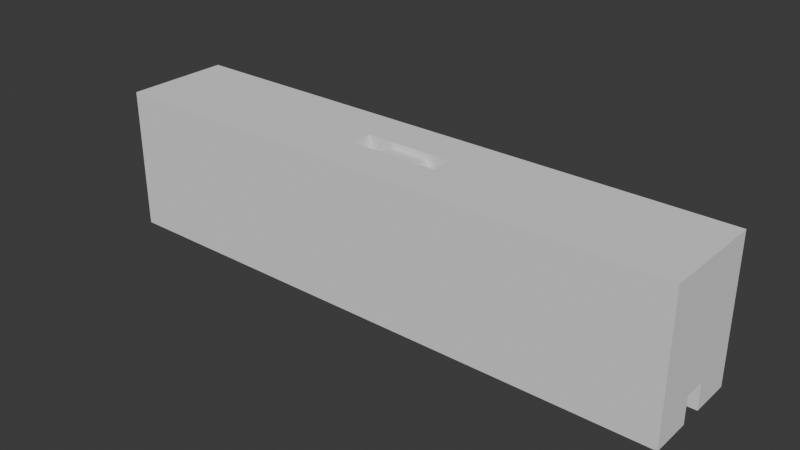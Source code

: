 # Source: gates.blend  (saved by Blender 4.0.36; exported with 4.5.12 LTS)
import bpy
from mathutils import Matrix  # noqa: F401  (used for matrix-valued properties, if any)

bpy.ops.wm.read_factory_settings(use_empty=True)
scene = bpy.context.scene
scene.name = 'Scene'

# ---- collections
col_collection = bpy.data.collections.new('Collection'); scene.collection.children.link(col_collection)

# ---- world
world_world = bpy.data.worlds.new('World'); scene.world = world_world
world_world.use_nodes = True; world_world.node_tree.nodes.clear()
_N = world_world.node_tree.nodes; _L = world_world.node_tree.links
n0 = _N.new('ShaderNodeOutputWorld'); n0.name = 'World Output'; n0.location = (300, 300)
n1 = _N.new('ShaderNodeBackground'); n1.name = 'Background'; n1.location = (10, 300)
n1.inputs[0].default_value = (0.05088, 0.05088, 0.05088, 1.0)
_L.new(n1.outputs[0], n0.inputs[0])
n0.is_active_output = True
world_world.color = (0.05088, 0.05088, 0.05088)
world_world.use_sun_shadow = False
world_world.sun_shadow_jitter_overblur = 0.0

# ---- meshes
me_t = bpy.data.meshes.new('T')
me_t.from_pydata([(-63.84, 0.7189, -12.96), (-63.84, -0.01088, -13.0), (-67.64, -0.01088, -11.5), (-63.84, -0.7407, -12.96), (-67.64, -0.656, -11.46), (-63.84, -1.462, -12.84), (-67.64, -1.291, -11.34), (-63.84, -2.166, -12.65), (-67.64, -1.907, -11.15), (-63.84, -2.845, -12.38), (-67.64, -2.495, -10.88), (-63.84, -3.491, -12.03), (-67.64, -3.044, -10.54), (-63.84, -4.096, -11.62), (-67.64, -3.548, -10.13), (-63.84, -4.653, -11.15), (-67.64, -3.998, -9.666), (-63.84, -5.155, -10.62), (-63.84, -5.598, -10.04), (-67.64, -4.387, -9.15), (-63.84, -5.975, -9.412), (-67.64, -4.71, -8.59), (-63.84, -6.281, -8.749), (-67.64, -4.962, -7.995), (-63.84, -6.515, -8.056), (-67.64, -5.139, -7.373), (-63.84, -6.672, -7.342), (-67.64, -5.238, -6.735), (-63.84, -6.751, -6.616), (-67.64, -5.258, -6.089), (-63.84, -6.751, -5.885), (-67.64, -5.199, -5.445), (-63.84, -6.672, -5.158), (-67.64, -5.06, -4.813), (-63.84, -6.515, -4.444), (-63.84, -6.281, -3.752), (-67.64, -4.846, -4.204), (-63.84, -5.975, -3.088), (-67.64, -4.558, -3.625), (-63.84, -5.598, -2.462), (-67.64, -4.2, -3.086), (-63.84, -5.155, -1.88), (-67.64, -3.78, -2.596), (-63.84, -4.653, -1.35), (-67.64, -3.302, -2.16), (-63.84, -4.096, -0.8766), (-67.64, -2.775, -1.787), (-63.84, -3.491, -0.4664), (-67.64, -2.205, -1.481), (-63.84, -2.845, -0.1241), (-63.84, -2.166, 0.1464), (-67.64, -1.602, -1.247), (-63.84, -1.462, 0.342), (-67.64, -0.9756, -1.09), (-63.84, -0.7407, 0.4602), (-67.64, -0.3341, -1.01), (-63.84, -0.01088, 0.4998), (-67.64, 0.3123, -1.01), (-63.84, 0.7189, 0.4602), (-67.64, 0.9538, -1.09), (-63.84, 1.44, 0.342), (-67.64, 1.581, -1.247), (-63.84, 2.144, 0.1464), (-67.64, 2.183, -1.481), (-63.84, 2.823, -0.1241), (-63.84, 3.469, -0.4664), (-67.64, 2.753, -1.787), (-63.84, 4.074, -0.8766), (-67.64, 3.28, -2.16), (-63.84, 4.631, -1.35), (-67.64, 3.758, -2.596), (-63.84, 5.134, -1.88), (-67.64, 4.179, -3.086), (-63.84, 5.576, -2.462), (-67.64, 4.536, -3.625), (-63.84, 5.953, -3.088), (-67.64, 4.824, -4.204), (-63.84, 6.26, -3.752), (-67.64, 5.039, -4.813), (-63.84, 6.493, -4.444), (-63.84, 6.65, -5.158), (-67.64, 5.177, -5.445), (-63.84, 6.729, -5.885), (-67.64, 5.237, -6.089), (-63.84, 6.729, -6.616), (-67.64, 5.217, -6.735), (-63.84, 6.65, -7.342), (-67.64, 5.118, -7.373), (-63.84, 6.493, -8.056), (-67.64, 4.941, -7.995), (-63.84, 6.26, -8.749), (-67.64, 4.689, -8.59), (-63.84, 5.953, -9.412), (-67.64, 4.366, -9.15), (-63.84, 5.576, -10.04), (-67.64, 3.976, -9.666), (-63.84, 5.134, -10.62), (-63.84, 4.631, -11.15), (-67.64, 3.526, -10.13), (-63.84, 4.074, -11.62), (-67.64, 3.022, -10.54), (-63.84, 3.469, -12.03), (-67.64, 2.473, -10.88), (-63.84, 2.823, -12.38), (-67.64, 1.886, -11.15), (-63.84, 2.144, -12.65), (-67.64, 1.27, -11.34), (-63.84, 1.44, -12.84), (-67.64, 0.6343, -11.46), (63.88, 0.7189, -12.96), (63.88, -0.01088, -13.0), (12.65, -0.01088, -13.0), (63.88, -0.7407, -12.96), (12.65, -0.7534, -12.96), (63.88, -1.462, -12.84), (12.65, -1.487, -12.84), (63.88, -2.166, -12.65), (12.65, -2.203, -12.63), (63.88, -2.845, -12.38), (12.65, -2.892, -12.35), (63.88, -3.491, -12.03), (12.65, -3.546, -12.0), (63.88, -4.096, -11.62), (12.65, -4.157, -11.58), (63.88, -4.653, -11.15), (12.65, -4.718, -11.09), (63.88, -5.155, -10.62), (12.65, -5.221, -10.54), (63.88, -5.598, -10.04), (12.65, -5.662, -9.942), (63.88, -5.975, -9.412), (12.65, -6.034, -9.298), (63.88, -6.281, -8.749), (12.65, -6.332, -8.617), (63.88, -6.515, -8.056), (12.65, -6.554, -7.907), (63.88, -6.672, -7.342), (12.65, -6.697, -7.177), (63.88, -6.751, -6.616), (12.65, -6.758, -6.436), (63.88, -6.751, -5.885), (12.65, -6.738, -5.693), (63.88, -6.672, -5.158), (12.65, -6.636, -4.956), (63.88, -6.515, -4.444), (12.65, -6.453, -4.235), (63.88, -6.281, -3.752), (12.65, -6.192, -3.539), (63.88, -5.975, -3.088), (12.65, -5.857, -2.875), (63.88, -5.598, -2.462), (12.65, -5.45, -2.253), (63.88, -5.155, -1.88), (12.65, -4.977, -1.679), (63.88, -4.653, -1.35), (12.65, -4.444, -1.16), (63.88, -4.096, -0.8766), (12.65, -3.857, -0.7032), (63.88, -3.491, -0.4664), (12.65, -3.224, -0.3138), (63.88, -2.845, -0.1241), (12.65, -2.551, 0.003615), (63.88, -2.166, 0.1464), (12.65, -1.848, 0.2451), (63.88, -1.462, 0.342), (12.65, -1.122, 0.4077), (63.88, -0.7407, 0.4602), (12.65, -0.3827, 0.4895), (63.88, -0.01088, 0.4998), (12.65, 0.361, 0.4895), (63.88, 0.7189, 0.4602), (12.65, 1.1, 0.4077), (63.88, 1.44, 0.342), (12.65, 1.826, 0.2451), (63.88, 2.144, 0.1464), (12.65, 2.529, 0.003615), (63.88, 2.823, -0.1241), (12.65, 3.202, -0.3138), (63.88, 3.469, -0.4664), (12.65, 3.835, -0.7032), (63.88, 4.074, -0.8766), (12.65, 4.422, -1.16), (63.88, 4.631, -1.35), (12.65, 4.955, -1.679), (63.88, 5.134, -1.88), (12.65, 5.428, -2.253), (63.88, 5.576, -2.462), (12.65, 5.835, -2.875), (63.88, 5.953, -3.088), (12.65, 6.171, -3.539), (63.88, 6.26, -3.752), (12.65, 6.431, -4.235), (63.88, 6.493, -4.444), (12.65, 6.614, -4.956), (63.88, 6.65, -5.158), (12.65, 6.716, -5.693), (63.88, 6.729, -5.885), (12.65, 6.737, -6.436), (63.88, 6.729, -6.616), (12.65, 6.675, -7.177), (63.88, 6.65, -7.342), (12.65, 6.533, -7.907), (63.88, 6.493, -8.056), (12.65, 6.311, -8.617), (63.88, 6.26, -8.749), (12.65, 6.012, -9.298), (63.88, 5.953, -9.412), (12.65, 5.64, -9.942), (63.88, 5.576, -10.04), (12.65, 5.2, -10.54), (63.88, 5.134, -10.62), (12.65, 4.696, -11.09), (63.88, 4.631, -11.15), (12.65, 4.135, -11.58), (63.88, 4.074, -11.62), (12.65, 3.524, -12.0), (63.88, 3.469, -12.03), (12.65, 2.87, -12.35), (63.88, 2.823, -12.38), (12.65, 2.181, -12.63), (63.88, 2.144, -12.65), (12.65, 1.465, -12.84), (63.88, 1.44, -12.84), (12.65, 0.7317, -12.96), (-0.6413, -6.728, -5.589), (-12.6, -6.738, -5.693), (0.02036, -6.761, -6.25), (-12.6, -6.758, -6.436), (0.02036, -6.758, -6.436), (0.02036, -6.697, -7.177), (-12.6, -6.636, -4.956), (-1.297, -6.631, -4.933), (-1.939, -6.47, -4.291), (-12.6, -6.453, -4.235), (-2.563, -6.247, -3.667), (-12.6, -6.192, -3.539), (-3.162, -5.964, -3.068), (-12.6, -5.857, -2.875), (-3.73, -5.623, -2.5), (-12.6, -5.45, -2.253), (-4.262, -5.229, -1.968), (-12.6, -4.977, -1.679), (-4.753, -4.784, -1.477), (-12.6, -4.444, -1.16), (-5.197, -4.293, -1.032), (-5.401, -4.032, -0.8286), (-12.6, -3.857, -0.7032), (-5.592, -3.761, -0.6378), (-5.769, -3.481, -0.4606), (-12.6, -3.224, -0.3138), (-5.933, -3.193, -0.2973), (-6.082, -2.897, -0.1483), (-12.6, -2.551, 0.003615), (-6.216, -2.594, -0.01403), (-6.335, -2.285, 0.1052), (-12.6, -1.848, 0.2451), (-6.439, -1.97, 0.2091), (-6.527, -1.651, 0.2975), (-6.6, -1.328, 0.3701), (-12.6, -1.122, 0.4077), (-12.6, -0.3827, 0.4895), (-12.6, 0.361, 0.4895), (-12.6, 1.1, 0.4077), (-12.6, 1.826, 0.2451), (-12.6, 2.529, 0.003615), (-12.6, 3.202, -0.3138), (-12.6, 3.835, -0.7032), (-12.6, 4.422, -1.16), (-12.6, 4.955, -1.679), (-12.6, 5.428, -2.253), (-12.6, 5.835, -2.875), (-12.6, 6.171, -3.539), (-12.6, 6.431, -4.235), (-12.6, 6.614, -4.956), (-12.6, 6.716, -5.693), (-12.6, 6.738, -6.343), (-12.6, 6.737, -6.436), (-12.6, 6.675, -7.177), (0.02036, 6.737, -6.436), (0.02036, 6.675, -7.177), (-6.657, -1.001, 0.4267), (-6.697, -0.6725, 0.4673), (-6.722, -0.3421, 0.4916), (-6.73, -0.01088, 0.4998), (-6.722, 0.3203, 0.4916), (-6.697, 0.6507, 0.4673), (-6.657, 0.9795, 0.4267), (-6.6, 1.306, 0.3701), (-6.527, 1.629, 0.2975), (-6.439, 1.949, 0.2091), (-6.335, 2.263, 0.1052), (-6.216, 2.572, -0.01403), (-6.082, 2.875, -0.1483), (-5.933, 3.171, -0.2973), (-5.769, 3.459, -0.4606), (-5.592, 3.739, -0.6378), (-5.401, 4.01, -0.8286), (-5.197, 4.271, -1.032), (-4.753, 4.762, -1.477), (-4.262, 5.207, -1.968), (-3.73, 5.602, -2.5), (-3.162, 5.942, -3.068), (-2.563, 6.225, -3.667), (-1.939, 6.448, -4.291), (-1.297, 6.609, -4.933), (-0.6413, 6.707, -5.589), (0.02036, 6.739, -6.25), (0.682, 6.707, -5.589), (1.337, 6.609, -4.933), (1.98, 6.448, -4.291), (2.603, 6.225, -3.667), (3.202, 5.942, -3.068), (3.77, 5.602, -2.5), (4.303, 5.207, -1.968), (4.793, 4.762, -1.477), (5.238, 4.271, -1.032), (5.442, 4.01, -0.8286), (5.633, 3.739, -0.6378), (5.81, 3.459, -0.4606), (5.973, 3.171, -0.2973), (6.122, 2.875, -0.1483), (6.257, 2.572, -0.01403), (6.376, 2.263, 0.1052), (6.48, 1.949, 0.2091), (6.568, 1.629, 0.2975), (6.641, 1.306, 0.3701), (6.697, 0.9795, 0.4267), (6.738, 0.6507, 0.4673), (6.762, 0.3203, 0.4916), (6.77, -0.01088, 0.4998), (6.762, -0.3421, 0.4916), (6.738, -0.6725, 0.4673), (6.697, -1.001, 0.4267), (6.641, -1.328, 0.3701), (6.568, -1.651, 0.2975), (6.48, -1.97, 0.2091), (6.376, -2.285, 0.1052), (6.257, -2.594, -0.01403), (6.122, -2.897, -0.1483), (5.973, -3.193, -0.2973), (5.81, -3.481, -0.4606), (5.633, -3.761, -0.6378), (5.442, -4.032, -0.8286), (5.238, -4.293, -1.032), (4.793, -4.784, -1.477), (4.303, -5.229, -1.968), (3.77, -5.623, -2.5), (3.202, -5.964, -3.068), (2.603, -6.247, -3.667), (1.98, -6.47, -4.291), (1.337, -6.631, -4.933), (0.682, -6.728, -5.589), (-12.6, -0.01088, -13.0), (-12.6, 0.7317, -12.96), (-12.6, 1.465, -12.84), (-12.6, 2.181, -12.63), (-12.6, 2.87, -12.35), (-12.6, 3.524, -12.0), (-12.6, 4.135, -11.58), (-12.6, 4.696, -11.09), (-12.6, 5.2, -10.54), (-12.6, 5.64, -9.942), (-12.6, 6.012, -9.298), (-12.6, 6.311, -8.617), (-12.6, 6.533, -7.907), (-12.6, -6.697, -7.177), (0.02036, -6.554, -7.907), (-12.6, -6.554, -7.907), (0.02036, -6.332, -8.617), (-12.6, -6.332, -8.617), (0.02036, -6.034, -9.298), (-12.6, -6.034, -9.298), (0.02036, -5.662, -9.942), (-12.6, -5.662, -9.942), (0.02036, -5.221, -10.54), (-12.6, -5.221, -10.54), (0.02036, -4.718, -11.09), (-12.6, -4.718, -11.09), (0.02036, -4.157, -11.58), (-12.6, -4.157, -11.58), (0.02036, -3.546, -12.0), (-12.6, -3.546, -12.0), (0.02036, -2.892, -12.35), (-12.6, -2.892, -12.35), (0.02036, -2.203, -12.63), (-12.6, -2.203, -12.63), (0.02036, -1.487, -12.84), (-12.6, -1.487, -12.84), (0.02036, -0.7534, -12.96), (-12.6, -0.7534, -12.96), (0.02036, -0.01088, -13.0), (0.02036, 0.7317, -12.96), (0.02036, 6.533, -7.907), (0.02036, 6.311, -8.617), (0.02036, 6.012, -9.298), (0.02036, 5.64, -9.942), (0.02036, 5.2, -10.54), (0.02036, 4.696, -11.09), (0.02036, 4.135, -11.58), (0.02036, 3.524, -12.0), (0.02036, 2.87, -12.35), (0.02036, 2.181, -12.63), (0.02036, 1.465, -12.84), (67.68, -0.01088, -11.5), (67.68, 0.6343, -11.46), (67.68, 1.27, -11.34), (67.68, 1.886, -11.15), (67.68, 2.473, -10.88), (67.68, 3.022, -10.54), (67.68, 3.526, -10.13), (67.68, 3.976, -9.666), (67.68, 4.366, -9.15), (67.68, 4.689, -8.59), (67.68, 4.941, -7.995), (67.68, 5.118, -7.373), (67.68, 5.217, -6.735), (67.68, 5.237, -6.089), (67.68, 5.177, -5.445), (67.68, 5.039, -4.813), (67.68, 4.824, -4.204), (67.68, 4.536, -3.625), (67.68, 4.179, -3.086), (67.68, 3.758, -2.596), (67.68, 3.28, -2.16), (67.68, 2.753, -1.787), (67.68, 2.183, -1.481), (67.68, 1.581, -1.247), (67.68, 0.9538, -1.09), (67.68, 0.3123, -1.01), (67.68, -0.3341, -1.01), (67.68, -0.9756, -1.09), (67.68, -1.602, -1.247), (67.68, -2.205, -1.481), (67.68, -2.775, -1.787), (67.68, -3.302, -2.16), (67.68, -3.78, -2.596), (67.68, -4.2, -3.086), (67.68, -4.558, -3.625), (67.68, -4.846, -4.204), (67.68, -5.06, -4.813), (67.68, -5.199, -5.445), (67.68, -5.258, -6.089), (67.68, -5.238, -6.735), (67.68, -5.139, -7.373), (67.68, -4.962, -7.995), (67.68, -4.71, -8.59), (67.68, -4.387, -9.15), (67.68, -3.998, -9.666), (67.68, -3.548, -10.13), (67.68, -3.044, -10.54), (67.68, -2.495, -10.88), (67.68, -1.907, -11.15), (67.68, -1.291, -11.34), (67.68, -0.656, -11.46), (-6.69, 0.7189, 19.0), (-6.73, -0.01089, 19.0), (-5.23, -0.01089, 20.5), (-6.69, -0.7407, 19.0), (-5.19, -0.656, 20.5), (-6.572, -1.462, 19.0), (-5.071, -1.291, 20.5), (-6.376, -2.166, 19.0), (-4.875, -1.907, 20.5), (-6.106, -2.845, 19.0), (-4.605, -2.495, 20.5), (-5.763, -3.491, 19.0), (-4.265, -3.044, 20.5), (-5.353, -4.096, 19.0), (-3.859, -3.548, 20.5), (-4.88, -4.653, 19.0), (-3.395, -3.998, 20.5), (-4.349, -5.155, 19.0), (-3.768, -5.598, 19.0), (-2.88, -4.387, 20.5), (-3.141, -5.975, 19.0), (-2.32, -4.71, 20.5), (-2.478, -6.281, 19.0), (-1.725, -4.962, 20.5), (-1.785, -6.515, 19.0), (-1.103, -5.139, 20.5), (-1.072, -6.672, 19.0), (-0.4641, -5.238, 20.5), (-0.3451, -6.751, 19.0), (0.182, -5.258, 20.5), (0.3858, -6.751, 19.0), (0.8257, -5.199, 20.5), (1.112, -6.672, 19.0), (1.457, -5.06, 20.5), (1.826, -6.515, 19.0), (2.519, -6.281, 19.0), (2.067, -4.846, 20.5), (3.182, -5.975, 19.0), (2.645, -4.558, 20.5), (3.808, -5.598, 19.0), (3.184, -4.2, 20.5), (4.39, -5.155, 19.0), (3.675, -3.78, 20.5), (4.921, -4.653, 19.0), (4.111, -3.302, 20.5), (5.394, -4.096, 19.0), (4.484, -2.775, 20.5), (5.804, -3.491, 19.0), (4.79, -2.205, 20.5), (6.146, -2.845, 19.0), (6.417, -2.166, 19.0), (5.023, -1.602, 20.5), (6.613, -1.462, 19.0), (5.181, -0.9756, 20.5), (6.731, -0.7407, 19.0), (5.26, -0.3341, 20.5), (6.77, -0.01089, 19.0), (5.26, 0.3123, 20.5), (6.731, 0.7189, 19.0), (5.181, 0.9538, 20.5), (6.613, 1.44, 19.0), (5.023, 1.581, 20.5), (6.417, 2.144, 19.0), (4.79, 2.183, 20.5), (6.146, 2.823, 19.0), (5.804, 3.469, 19.0), (4.484, 2.753, 20.5), (5.394, 4.074, 19.0), (4.111, 3.28, 20.5), (4.921, 4.631, 19.0), (3.675, 3.758, 20.5), (4.39, 5.134, 19.0), (3.184, 4.179, 20.5), (3.808, 5.576, 19.0), (2.645, 4.536, 20.5), (3.182, 5.953, 19.0), (2.067, 4.824, 20.5), (2.519, 6.26, 19.0), (1.457, 5.039, 20.5), (1.826, 6.493, 19.0), (1.112, 6.65, 19.0), (0.8257, 5.177, 20.5), (0.3858, 6.729, 19.0), (0.182, 5.237, 20.5), (-0.3451, 6.729, 19.0), (-0.4641, 5.217, 20.5), (-1.072, 6.65, 19.0), (-1.103, 5.118, 20.5), (-1.785, 6.493, 19.0), (-1.725, 4.941, 20.5), (-2.478, 6.26, 19.0), (-2.32, 4.689, 20.5), (-3.141, 5.953, 19.0), (-2.88, 4.366, 20.5), (-3.768, 5.576, 19.0), (-3.395, 3.976, 20.5), (-4.349, 5.134, 19.0), (-4.88, 4.631, 19.0), (-3.859, 3.526, 20.5), (-5.353, 4.074, 19.0), (-4.265, 3.022, 20.5), (-5.763, 3.469, 19.0), (-4.605, 2.473, 20.5), (-6.106, 2.823, 19.0), (-4.875, 1.886, 20.5), (-6.376, 2.144, 19.0), (-5.071, 1.27, 20.5), (-6.572, 1.44, 19.0), (-5.19, 0.6343, 20.5), (0.5778, -6.738, 6.375), (-0.1656, -6.758, 6.375), (-0.9068, -6.697, 6.375), (-1.637, -6.554, 6.375), (-2.346, -6.332, 6.375), (-3.027, -6.034, 6.375), (-3.672, -5.662, 6.375), (-4.271, -5.221, 6.375), (-4.818, -4.718, 6.375), (-5.306, -4.157, 6.375), (-5.73, -3.546, 6.375), (-6.082, -2.895, 6.375), (-6.364, -2.203, 6.375), (-6.566, -1.487, 6.375), (-6.689, -0.7534, 6.375), (-6.73, -0.01088, 6.375), (-6.689, 0.7317, 6.375), (-6.566, 1.465, 6.375), (-6.364, 2.181, 6.375), (-6.082, 2.873, 6.375), (-5.73, 3.524, 6.375), (-5.306, 4.135, 6.375), (-4.818, 4.696, 6.375), (-4.271, 5.2, 6.375), (-3.672, 5.64, 6.375), (-3.027, 6.012, 6.375), (-2.346, 6.311, 6.375), (-1.637, 6.533, 6.375), (-0.9068, 6.675, 6.375), (-0.1656, 6.737, 6.375), (0.5778, 6.716, 6.375), (1.314, 6.614, 6.375), (2.035, 6.431, 6.375), (2.732, 6.171, 6.375), (3.395, 5.835, 6.375), (4.018, 5.428, 6.375), (4.592, 4.955, 6.375), (5.111, 4.422, 6.375), (5.567, 3.835, 6.375), (5.957, 3.202, 6.375), (6.274, 2.529, 6.375), (6.516, 1.826, 6.375), (6.678, 1.1, 6.375), (6.76, 0.361, 6.375), (6.76, -0.3827, 6.375), (6.678, -1.122, 6.375), (6.516, -1.848, 6.375), (6.274, -2.551, 6.375), (5.957, -3.224, 6.375), (5.567, -3.857, 6.375), (5.111, -4.444, 6.375), (4.592, -4.977, 6.375), (4.018, -5.45, 6.375), (3.395, -5.857, 6.375), (2.732, -6.192, 6.375), (2.035, -6.453, 6.375), (1.314, -6.636, 6.375)], [], [(0, 1, 2), (2, 1, 3), (2, 3, 4), (4, 3, 5), (4, 5, 6), (6, 5, 7), (6, 7, 8), (8, 7, 9), (8, 9, 10), (10, 9, 11), (10, 11, 12), (12, 11, 13), (12, 13, 14), (14, 13, 15), (14, 15, 16), (16, 15, 17), (16, 17, 18), (16, 18, 19), (19, 18, 20), (19, 20, 21), (21, 20, 22), (21, 22, 23), (23, 22, 24), (23, 24, 25), (25, 24, 26), (25, 26, 27), (27, 26, 28), (27, 28, 29), (29, 28, 30), (29, 30, 31), (31, 30, 32), (31, 32, 33), (33, 32, 34), (33, 34, 35), (33, 35, 36), (36, 35, 37), (36, 37, 38), (38, 37, 39), (38, 39, 40), (40, 39, 41), (40, 41, 42), (42, 41, 43), (42, 43, 44), (44, 43, 45), (44, 45, 46), (46, 45, 47), (46, 47, 48), (48, 47, 49), (48, 49, 50), (48, 50, 51), (51, 50, 52), (51, 52, 53), (53, 52, 54), (53, 54, 55), (55, 54, 56), (55, 56, 57), (57, 56, 58), (57, 58, 59), (59, 58, 60), (59, 60, 61), (61, 60, 62), (61, 62, 63), (63, 62, 64), (63, 64, 65), (63, 65, 66), (66, 65, 67), (66, 67, 68), (68, 67, 69), (68, 69, 70), (70, 69, 71), (70, 71, 72), (72, 71, 73), (72, 73, 74), (74, 73, 75), (74, 75, 76), (76, 75, 77), (76, 77, 78), (78, 77, 79), (78, 79, 80), (78, 80, 81), (81, 80, 82), (81, 82, 83), (83, 82, 84), (83, 84, 85), (85, 84, 86), (85, 86, 87), (87, 86, 88), (87, 88, 89), (89, 88, 90), (89, 90, 91), (91, 90, 92), (91, 92, 93), (93, 92, 94), (93, 94, 95), (95, 94, 96), (95, 96, 97), (95, 97, 98), (98, 97, 99), (98, 99, 100), (100, 99, 101), (100, 101, 102), (102, 101, 103), (102, 103, 104), (104, 103, 105), (104, 105, 106), (106, 105, 107), (106, 107, 108), (108, 107, 0), (108, 0, 2), (109, 110, 111), (111, 110, 112), (111, 112, 113), (113, 112, 114), (113, 114, 115), (115, 114, 116), (115, 116, 117), (117, 116, 118), (117, 118, 119), (119, 118, 120), (119, 120, 121), (121, 120, 122), (121, 122, 123), (123, 122, 124), (123, 124, 125), (125, 124, 126), (125, 126, 127), (127, 126, 128), (127, 128, 129), (129, 128, 130), (129, 130, 131), (131, 130, 132), (131, 132, 133), (133, 132, 134), (133, 134, 135), (135, 134, 136), (135, 136, 137), (137, 136, 138), (137, 138, 139), (139, 138, 140), (139, 140, 141), (141, 140, 142), (141, 142, 143), (143, 142, 144), (143, 144, 145), (145, 144, 146), (145, 146, 147), (147, 146, 148), (147, 148, 149), (149, 148, 150), (149, 150, 151), (151, 150, 152), (151, 152, 153), (153, 152, 154), (153, 154, 155), (155, 154, 156), (155, 156, 157), (157, 156, 158), (157, 158, 159), (159, 158, 160), (159, 160, 161), (161, 160, 162), (161, 162, 163), (163, 162, 164), (163, 164, 165), (165, 164, 166), (165, 166, 167), (167, 166, 168), (167, 168, 169), (169, 168, 170), (169, 170, 171), (171, 170, 172), (171, 172, 173), (173, 172, 174), (173, 174, 175), (175, 174, 176), (175, 176, 177), (177, 176, 178), (177, 178, 179), (179, 178, 180), (179, 180, 181), (181, 180, 182), (181, 182, 183), (183, 182, 184), (183, 184, 185), (185, 184, 186), (185, 186, 187), (187, 186, 188), (187, 188, 189), (189, 188, 190), (189, 190, 191), (191, 190, 192), (191, 192, 193), (193, 192, 194), (193, 194, 195), (195, 194, 196), (195, 196, 197), (197, 196, 198), (197, 198, 199), (199, 198, 200), (199, 200, 201), (201, 200, 202), (201, 202, 203), (203, 202, 204), (203, 204, 205), (205, 204, 206), (205, 206, 207), (207, 206, 208), (207, 208, 209), (209, 208, 210), (209, 210, 211), (211, 210, 212), (211, 212, 213), (213, 212, 214), (213, 214, 215), (215, 214, 216), (215, 216, 217), (217, 216, 218), (217, 218, 219), (219, 218, 220), (219, 220, 221), (221, 220, 222), (221, 222, 223), (223, 222, 109), (223, 109, 111), (224, 225, 226), (226, 225, 227), (226, 227, 228), (228, 227, 229), (228, 229, 137), (137, 229, 135), (225, 224, 230), (230, 224, 231), (230, 231, 232), (230, 232, 233), (233, 232, 234), (233, 234, 235), (235, 234, 236), (235, 236, 237), (237, 236, 238), (237, 238, 239), (239, 238, 240), (239, 240, 241), (241, 240, 242), (241, 242, 243), (243, 242, 244), (243, 244, 245), (243, 245, 246), (246, 245, 247), (246, 247, 248), (246, 248, 249), (249, 248, 250), (249, 250, 251), (249, 251, 252), (252, 251, 253), (252, 253, 254), (252, 254, 255), (255, 254, 256), (255, 256, 257), (257, 258, 255), (255, 258, 259), (255, 259, 52), (52, 259, 54), (54, 259, 260), (54, 260, 56), (56, 260, 261), (56, 261, 58), (58, 261, 262), (58, 262, 60), (60, 262, 263), (60, 263, 62), (62, 263, 264), (62, 264, 64), (64, 264, 265), (64, 265, 65), (65, 265, 266), (65, 266, 67), (67, 266, 267), (67, 267, 69), (69, 267, 268), (69, 268, 71), (71, 268, 269), (71, 269, 73), (73, 269, 270), (73, 270, 75), (75, 270, 271), (75, 271, 77), (77, 271, 272), (77, 272, 79), (79, 272, 273), (79, 273, 80), (80, 273, 274), (80, 274, 82), (82, 274, 275), (82, 275, 84), (84, 275, 276), (84, 276, 277), (277, 276, 278), (277, 278, 279), (279, 278, 197), (279, 197, 199), (258, 280, 259), (259, 280, 281), (259, 281, 260), (260, 281, 282), (260, 282, 283), (260, 283, 261), (261, 283, 284), (261, 284, 285), (261, 285, 262), (262, 285, 286), (262, 286, 287), (262, 287, 263), (263, 287, 288), (263, 288, 289), (289, 290, 263), (263, 290, 264), (290, 291, 264), (264, 291, 292), (264, 292, 265), (265, 292, 293), (265, 293, 294), (265, 294, 266), (266, 294, 295), (266, 295, 296), (266, 296, 267), (267, 296, 297), (267, 297, 298), (267, 298, 268), (268, 298, 299), (268, 299, 269), (269, 299, 300), (269, 300, 270), (270, 300, 301), (270, 301, 271), (271, 301, 302), (271, 302, 272), (272, 302, 303), (272, 303, 273), (273, 303, 304), (273, 304, 305), (273, 305, 274), (274, 305, 306), (274, 306, 275), (275, 306, 278), (275, 278, 276), (307, 195, 306), (306, 195, 197), (306, 197, 278), (195, 307, 193), (193, 307, 308), (193, 308, 309), (193, 309, 191), (191, 309, 310), (191, 310, 189), (189, 310, 311), (189, 311, 187), (187, 311, 312), (187, 312, 185), (185, 312, 313), (185, 313, 183), (183, 313, 314), (183, 314, 181), (181, 314, 315), (181, 315, 316), (181, 316, 179), (179, 316, 317), (179, 317, 318), (179, 318, 177), (177, 318, 319), (177, 319, 320), (177, 320, 175), (175, 320, 321), (175, 321, 322), (175, 322, 173), (173, 322, 323), (173, 323, 324), (324, 325, 173), (173, 325, 171), (325, 326, 171), (171, 326, 327), (171, 327, 169), (169, 327, 328), (169, 328, 329), (169, 329, 167), (167, 329, 330), (167, 330, 331), (167, 331, 165), (165, 331, 332), (165, 332, 333), (165, 333, 163), (163, 333, 334), (163, 334, 335), (335, 336, 163), (163, 336, 161), (336, 337, 161), (161, 337, 338), (161, 338, 159), (159, 338, 339), (159, 339, 340), (159, 340, 157), (157, 340, 341), (157, 341, 342), (157, 342, 155), (155, 342, 343), (155, 343, 344), (155, 344, 153), (153, 344, 345), (153, 345, 151), (151, 345, 346), (151, 346, 149), (149, 346, 347), (149, 347, 147), (147, 347, 348), (147, 348, 145), (145, 348, 349), (145, 349, 143), (143, 349, 350), (143, 350, 351), (143, 351, 141), (141, 351, 226), (141, 226, 139), (139, 226, 228), (139, 228, 137), (3, 1, 352), (352, 1, 0), (352, 0, 353), (353, 0, 107), (353, 107, 354), (354, 107, 105), (354, 105, 355), (355, 105, 103), (355, 103, 356), (356, 103, 101), (356, 101, 357), (357, 101, 99), (357, 99, 358), (358, 99, 97), (358, 97, 359), (359, 97, 96), (359, 96, 360), (360, 96, 94), (360, 94, 361), (361, 94, 92), (361, 92, 362), (362, 92, 90), (362, 90, 363), (363, 90, 88), (363, 88, 364), (364, 88, 86), (364, 86, 277), (277, 86, 84), (52, 50, 255), (255, 50, 252), (50, 49, 252), (252, 49, 249), (49, 47, 249), (249, 47, 246), (47, 45, 246), (246, 45, 243), (45, 43, 243), (243, 43, 241), (43, 41, 241), (241, 41, 239), (41, 39, 239), (239, 39, 237), (39, 37, 237), (237, 37, 235), (37, 35, 235), (235, 35, 233), (35, 34, 233), (233, 34, 230), (34, 32, 230), (230, 32, 225), (32, 30, 225), (225, 30, 227), (30, 28, 227), (227, 28, 365), (227, 365, 229), (229, 365, 366), (229, 366, 135), (135, 366, 133), (28, 26, 365), (365, 26, 367), (365, 367, 366), (366, 367, 368), (366, 368, 133), (133, 368, 131), (26, 24, 367), (367, 24, 369), (367, 369, 368), (368, 369, 370), (368, 370, 131), (131, 370, 129), (24, 22, 369), (369, 22, 371), (369, 371, 370), (370, 371, 372), (370, 372, 129), (129, 372, 127), (22, 20, 371), (371, 20, 373), (371, 373, 372), (372, 373, 374), (372, 374, 127), (127, 374, 125), (20, 18, 373), (373, 18, 375), (373, 375, 374), (374, 375, 376), (374, 376, 125), (125, 376, 123), (18, 17, 375), (375, 17, 377), (375, 377, 376), (376, 377, 378), (376, 378, 123), (123, 378, 121), (17, 15, 377), (377, 15, 379), (377, 379, 378), (378, 379, 380), (378, 380, 121), (121, 380, 119), (15, 13, 379), (379, 13, 381), (379, 381, 380), (380, 381, 382), (380, 382, 119), (119, 382, 117), (13, 11, 381), (381, 11, 383), (381, 383, 382), (382, 383, 384), (382, 384, 117), (117, 384, 115), (11, 9, 383), (383, 9, 385), (383, 385, 384), (384, 385, 386), (384, 386, 115), (115, 386, 113), (9, 7, 385), (385, 7, 387), (385, 387, 386), (386, 387, 388), (386, 388, 113), (113, 388, 111), (7, 5, 387), (387, 5, 389), (387, 389, 388), (388, 389, 390), (388, 390, 111), (111, 390, 223), (5, 3, 389), (389, 3, 352), (389, 352, 390), (390, 352, 391), (390, 391, 223), (223, 391, 221), (364, 277, 279), (279, 199, 392), (392, 199, 201), (392, 201, 393), (393, 201, 203), (393, 203, 394), (394, 203, 205), (394, 205, 395), (395, 205, 207), (395, 207, 396), (396, 207, 209), (396, 209, 397), (397, 209, 211), (397, 211, 398), (398, 211, 213), (398, 213, 399), (399, 213, 215), (399, 215, 400), (400, 215, 217), (400, 217, 401), (401, 217, 219), (401, 219, 402), (402, 219, 221), (402, 221, 391), (363, 364, 392), (392, 364, 279), (363, 392, 393), (362, 363, 393), (362, 393, 394), (361, 362, 394), (361, 394, 395), (360, 361, 395), (360, 395, 396), (359, 360, 396), (359, 396, 397), (358, 359, 397), (358, 397, 398), (357, 358, 398), (357, 398, 399), (356, 357, 399), (356, 399, 400), (355, 356, 400), (355, 400, 401), (354, 355, 401), (354, 401, 402), (353, 354, 402), (353, 402, 391), (352, 353, 391), (2, 4, 108), (108, 4, 6), (108, 6, 106), (106, 6, 8), (106, 8, 10), (10, 12, 106), (106, 12, 14), (106, 14, 16), (16, 19, 106), (106, 19, 21), (106, 21, 23), (23, 25, 106), (106, 25, 27), (106, 27, 29), (29, 31, 106), (106, 31, 33), (106, 33, 36), (36, 38, 106), (106, 38, 40), (106, 40, 42), (42, 44, 106), (106, 44, 46), (106, 46, 48), (48, 51, 106), (106, 51, 53), (106, 53, 55), (55, 57, 106), (106, 57, 59), (106, 59, 61), (106, 61, 104), (104, 61, 63), (104, 63, 102), (102, 63, 66), (102, 66, 100), (100, 66, 68), (100, 68, 98), (98, 68, 70), (98, 70, 95), (95, 70, 72), (95, 72, 93), (93, 72, 74), (93, 74, 91), (91, 74, 76), (91, 76, 89), (89, 76, 78), (89, 78, 87), (87, 78, 81), (87, 81, 85), (85, 81, 83), (112, 110, 403), (403, 110, 109), (403, 109, 404), (404, 109, 222), (404, 222, 405), (405, 222, 220), (405, 220, 406), (406, 220, 218), (406, 218, 407), (407, 218, 216), (407, 216, 408), (408, 216, 214), (408, 214, 409), (409, 214, 212), (409, 212, 410), (410, 212, 210), (410, 210, 208), (410, 208, 411), (411, 208, 206), (411, 206, 412), (412, 206, 204), (412, 204, 413), (413, 204, 202), (413, 202, 414), (414, 202, 200), (414, 200, 415), (415, 200, 198), (415, 198, 416), (416, 198, 196), (416, 196, 417), (417, 196, 194), (417, 194, 418), (418, 194, 192), (418, 192, 190), (418, 190, 419), (419, 190, 188), (419, 188, 420), (420, 188, 186), (420, 186, 421), (421, 186, 184), (421, 184, 422), (422, 184, 182), (422, 182, 423), (423, 182, 180), (423, 180, 424), (424, 180, 178), (424, 178, 425), (425, 178, 176), (425, 176, 174), (425, 174, 426), (426, 174, 172), (426, 172, 427), (427, 172, 170), (427, 170, 428), (428, 170, 168), (428, 168, 429), (429, 168, 166), (429, 166, 430), (430, 166, 164), (430, 164, 431), (431, 164, 162), (431, 162, 432), (432, 162, 160), (432, 160, 158), (432, 158, 433), (433, 158, 156), (433, 156, 434), (434, 156, 154), (434, 154, 435), (435, 154, 152), (435, 152, 436), (436, 152, 150), (436, 150, 437), (437, 150, 148), (437, 148, 438), (438, 148, 146), (438, 146, 439), (439, 146, 144), (439, 144, 142), (439, 142, 440), (440, 142, 140), (440, 140, 441), (441, 140, 138), (441, 138, 442), (442, 138, 136), (442, 136, 443), (443, 136, 134), (443, 134, 444), (444, 134, 132), (444, 132, 445), (445, 132, 130), (445, 130, 446), (446, 130, 128), (446, 128, 447), (447, 128, 126), (447, 126, 124), (447, 124, 448), (448, 124, 122), (448, 122, 449), (449, 122, 120), (449, 120, 450), (450, 120, 118), (450, 118, 451), (451, 118, 116), (451, 116, 452), (452, 116, 114), (452, 114, 453), (453, 114, 112), (453, 112, 403), (403, 404, 453), (453, 404, 452), (452, 404, 405), (452, 405, 451), (451, 405, 450), (450, 405, 449), (449, 405, 448), (448, 405, 447), (447, 405, 446), (446, 405, 445), (445, 405, 444), (444, 405, 443), (443, 405, 442), (442, 405, 441), (441, 405, 440), (440, 405, 439), (439, 405, 438), (438, 405, 437), (437, 405, 436), (436, 405, 435), (435, 405, 434), (434, 405, 433), (433, 405, 432), (432, 405, 431), (431, 405, 430), (430, 405, 429), (429, 405, 428), (428, 405, 427), (427, 405, 426), (426, 405, 406), (426, 406, 425), (425, 406, 407), (425, 407, 424), (424, 407, 408), (424, 408, 423), (423, 408, 409), (423, 409, 422), (422, 409, 410), (422, 410, 421), (421, 410, 411), (421, 411, 420), (420, 411, 412), (420, 412, 419), (419, 412, 413), (419, 413, 418), (418, 413, 414), (418, 414, 417), (417, 414, 415), (417, 415, 416), (454, 455, 456), (456, 455, 457), (456, 457, 458), (458, 457, 459), (458, 459, 460), (460, 459, 461), (460, 461, 462), (462, 461, 463), (462, 463, 464), (464, 463, 465), (464, 465, 466), (466, 465, 467), (466, 467, 468), (468, 467, 469), (468, 469, 470), (470, 469, 471), (470, 471, 472), (470, 472, 473), (473, 472, 474), (473, 474, 475), (475, 474, 476), (475, 476, 477), (477, 476, 478), (477, 478, 479), (479, 478, 480), (479, 480, 481), (481, 480, 482), (481, 482, 483), (483, 482, 484), (483, 484, 485), (485, 484, 486), (485, 486, 487), (487, 486, 488), (487, 488, 489), (487, 489, 490), (490, 489, 491), (490, 491, 492), (492, 491, 493), (492, 493, 494), (494, 493, 495), (494, 495, 496), (496, 495, 497), (496, 497, 498), (498, 497, 499), (498, 499, 500), (500, 499, 501), (500, 501, 502), (502, 501, 503), (502, 503, 504), (502, 504, 505), (505, 504, 506), (505, 506, 507), (507, 506, 508), (507, 508, 509), (509, 508, 510), (509, 510, 511), (511, 510, 512), (511, 512, 513), (513, 512, 514), (513, 514, 515), (515, 514, 516), (515, 516, 517), (517, 516, 518), (517, 518, 519), (517, 519, 520), (520, 519, 521), (520, 521, 522), (522, 521, 523), (522, 523, 524), (524, 523, 525), (524, 525, 526), (526, 525, 527), (526, 527, 528), (528, 527, 529), (528, 529, 530), (530, 529, 531), (530, 531, 532), (532, 531, 533), (532, 533, 534), (532, 534, 535), (535, 534, 536), (535, 536, 537), (537, 536, 538), (537, 538, 539), (539, 538, 540), (539, 540, 541), (541, 540, 542), (541, 542, 543), (543, 542, 544), (543, 544, 545), (545, 544, 546), (545, 546, 547), (547, 546, 548), (547, 548, 549), (549, 548, 550), (549, 550, 551), (549, 551, 552), (552, 551, 553), (552, 553, 554), (554, 553, 555), (554, 555, 556), (556, 555, 557), (556, 557, 558), (558, 557, 559), (558, 559, 560), (560, 559, 561), (560, 561, 562), (562, 561, 454), (562, 454, 456), (351, 563, 226), (226, 563, 564), (226, 564, 224), (224, 564, 565), (224, 565, 231), (231, 565, 566), (231, 566, 232), (232, 566, 567), (232, 567, 234), (234, 567, 568), (234, 568, 236), (236, 568, 569), (236, 569, 238), (238, 569, 570), (238, 570, 240), (240, 570, 242), (242, 570, 571), (242, 571, 244), (244, 571, 572), (244, 572, 245), (245, 572, 247), (247, 572, 573), (247, 573, 248), (248, 573, 250), (250, 573, 574), (250, 574, 251), (251, 574, 253), (253, 574, 575), (253, 575, 254), (254, 575, 256), (256, 575, 576), (256, 576, 257), (257, 576, 258), (258, 576, 280), (280, 576, 577), (280, 577, 281), (281, 577, 282), (282, 577, 578), (282, 578, 283), (283, 578, 284), (284, 578, 579), (284, 579, 285), (285, 579, 286), (286, 579, 580), (286, 580, 287), (287, 580, 288), (288, 580, 289), (289, 580, 581), (289, 581, 290), (290, 581, 291), (291, 581, 582), (291, 582, 292), (292, 582, 293), (293, 582, 583), (293, 583, 294), (294, 583, 295), (295, 583, 584), (295, 584, 296), (296, 584, 297), (297, 584, 585), (297, 585, 298), (298, 585, 586), (298, 586, 299), (299, 586, 587), (299, 587, 300), (300, 587, 301), (301, 587, 588), (301, 588, 302), (302, 588, 589), (302, 589, 303), (303, 589, 590), (303, 590, 304), (304, 590, 591), (304, 591, 305), (305, 591, 592), (305, 592, 306), (306, 592, 593), (306, 593, 307), (307, 593, 594), (307, 594, 308), (308, 594, 309), (309, 594, 595), (309, 595, 310), (310, 595, 596), (310, 596, 311), (311, 596, 597), (311, 597, 312), (312, 597, 598), (312, 598, 313), (313, 598, 599), (313, 599, 314), (314, 599, 600), (314, 600, 315), (315, 600, 316), (316, 600, 601), (316, 601, 317), (317, 601, 318), (318, 601, 602), (318, 602, 319), (319, 602, 320), (320, 602, 603), (320, 603, 321), (321, 603, 322), (322, 603, 604), (322, 604, 323), (323, 604, 324), (324, 604, 325), (325, 604, 605), (325, 605, 326), (326, 605, 327), (327, 605, 606), (327, 606, 328), (328, 606, 329), (329, 606, 607), (329, 607, 330), (330, 607, 331), (331, 607, 608), (331, 608, 332), (332, 608, 333), (333, 608, 609), (333, 609, 334), (334, 609, 335), (335, 609, 336), (336, 609, 610), (336, 610, 337), (337, 610, 338), (338, 610, 611), (338, 611, 339), (339, 611, 340), (340, 611, 612), (340, 612, 341), (341, 612, 342), (342, 612, 613), (342, 613, 343), (343, 613, 344), (344, 613, 614), (344, 614, 345), (345, 614, 615), (345, 615, 346), (346, 615, 616), (346, 616, 347), (347, 616, 617), (347, 617, 348), (348, 617, 618), (348, 618, 349), (349, 618, 619), (349, 619, 350), (350, 619, 351), (351, 619, 563), (457, 455, 578), (578, 455, 454), (578, 454, 579), (579, 454, 561), (579, 561, 580), (580, 561, 559), (580, 559, 581), (581, 559, 557), (581, 557, 582), (582, 557, 555), (582, 555, 583), (583, 555, 553), (583, 553, 584), (584, 553, 551), (584, 551, 585), (585, 551, 550), (585, 550, 586), (586, 550, 548), (586, 548, 587), (587, 548, 546), (587, 546, 588), (588, 546, 544), (588, 544, 589), (589, 544, 542), (589, 542, 590), (590, 542, 540), (590, 540, 591), (591, 540, 538), (591, 538, 592), (592, 538, 536), (592, 536, 593), (593, 536, 534), (593, 534, 594), (594, 534, 533), (594, 533, 595), (595, 533, 531), (595, 531, 596), (596, 531, 529), (596, 529, 597), (597, 529, 527), (597, 527, 598), (598, 527, 525), (598, 525, 599), (599, 525, 523), (599, 523, 600), (600, 523, 521), (600, 521, 601), (601, 521, 519), (601, 519, 602), (602, 519, 518), (602, 518, 603), (603, 518, 516), (603, 516, 604), (604, 516, 514), (604, 514, 605), (605, 514, 512), (605, 512, 606), (606, 512, 510), (606, 510, 607), (607, 510, 508), (607, 508, 608), (608, 508, 506), (608, 506, 609), (609, 506, 504), (609, 504, 610), (610, 504, 503), (610, 503, 611), (611, 503, 501), (611, 501, 612), (612, 501, 499), (612, 499, 613), (613, 499, 497), (613, 497, 614), (614, 497, 495), (614, 495, 615), (615, 495, 493), (615, 493, 616), (616, 493, 491), (616, 491, 617), (617, 491, 489), (617, 489, 618), (618, 489, 488), (618, 488, 619), (619, 488, 486), (619, 486, 563), (563, 486, 484), (563, 484, 564), (564, 484, 482), (564, 482, 565), (565, 482, 480), (565, 480, 566), (566, 480, 478), (566, 478, 567), (567, 478, 476), (567, 476, 568), (568, 476, 474), (568, 474, 569), (569, 474, 472), (569, 472, 570), (570, 472, 471), (570, 471, 571), (571, 471, 469), (571, 469, 572), (572, 469, 467), (572, 467, 573), (573, 467, 465), (573, 465, 574), (574, 465, 463), (574, 463, 575), (575, 463, 461), (575, 461, 576), (576, 461, 459), (576, 459, 577), (577, 459, 457), (577, 457, 578), (456, 458, 562), (562, 458, 560), (560, 458, 460), (560, 460, 558), (558, 460, 556), (556, 460, 554), (554, 460, 552), (552, 460, 549), (549, 460, 547), (547, 460, 545), (545, 460, 543), (543, 460, 541), (541, 460, 539), (539, 460, 537), (537, 460, 535), (535, 460, 532), (532, 460, 530), (530, 460, 528), (528, 460, 526), (526, 460, 524), (524, 460, 522), (522, 460, 520), (520, 460, 517), (517, 460, 515), (515, 460, 513), (513, 460, 511), (511, 460, 509), (509, 460, 507), (507, 460, 505), (505, 460, 462), (505, 462, 502), (502, 462, 464), (502, 464, 500), (500, 464, 466), (500, 466, 498), (498, 466, 468), (498, 468, 496), (496, 468, 470), (496, 470, 494), (494, 470, 473), (494, 473, 492), (492, 473, 475), (492, 475, 490), (490, 475, 477), (490, 477, 487), (487, 477, 479), (487, 479, 485), (485, 479, 481), (485, 481, 483)])
me_t.update()
me_cube_001 = bpy.data.meshes.new('Cube.001')
me_cube_001.from_pydata([(72.52, 2.883, -13.54), (72.52, 2.883, 21.91), (72.52, 13.2, -13.54), (72.52, 13.2, 21.91), (72.52, 2.883, -6.881), (0.0, 2.883, -13.54), (0.0, 2.883, 21.91), (0.0, 2.883, 4.182), (11.37, 2.883, -13.54), (11.37, 2.883, 21.91), (8.021, 2.883, 0.7804), (72.52, 0.0, 21.91), (72.52, 0.0, -6.881), (11.37, 0.0, 21.91), (8.021, 0.0, 0.7804), (0.0, 13.2, -13.54), (0.0, 13.2, 21.91), (10.82, 13.2, 21.91), (10.82, 13.2, -13.54)], [], [(2, 3, 1, 4, 0), (8, 10, 7, 5), (10, 9, 6, 7), (4, 1, 11, 12), (0, 4, 10, 8), (10, 4, 12, 14), (9, 10, 14, 13), (1, 9, 13, 11), (17, 18, 15, 16), (3, 2, 18, 17), (9, 17, 16, 6), (3, 17, 9, 1), (5, 15, 18, 8), (2, 0, 8, 18)])
_uv = me_cube_001.uv_layers.new(name='UVMap')
_uv.uv.foreach_set('vector', [0.375, 0.5, 0.625, 0.5, 0.625, 0.75, 0.5, 0.75, 0.375, 0.75, 0.375, 0.8554, 0.5, 0.8554, 0.5, 0.875, 0.375, 0.875, 0.5, 0.8554, 0.625, 0.8554, 0.625, 0.875, 0.5, 0.875, 0.5, 0.75, 0.625, 0.75, 0.625, 0.75, 0.5, 0.75, 0.375, 0.75, 0.5, 0.75, 0.5, 0.8554, 0.375, 0.8554, 0.5, 0.8554, 0.5, 0.75, 0.5, 0.75, 0.5, 0.8554, 0.625, 0.8554, 0.5, 0.8554, 0.5, 0.8554, 0.625, 0.8554, 0.625, 0.75, 0.7304, 0.75, 0.7304, 0.75, 0.625, 0.75, 0.625, 0.5, 0.375, 0.5, 0.375, 0.5, 0.625, 0.5, 0.625, 0.5, 0.375, 0.5, 0.375, 0.5, 0.625, 0.5, 0.625, 0.8554, 0.625, 0.5, 0.625, 0.5, 0.625, 0.875, 0.625, 0.5, 0.625, 0.5, 0.625, 0.8554, 0.625, 0.75, 0.375, 0.875, 0.375, 0.5, 0.375, 0.5, 0.375, 0.8554, 0.375, 0.5, 0.375, 0.75, 0.375, 0.8554, 0.375, 0.5])
me_cube_001.update()

# ---- objects
ob_t = bpy.data.objects.new('T', me_t)
ob_cube = bpy.data.objects.new('Cube', me_cube_001)

# ---- transforms, parenting, visibility, modifiers, constraints
ob_t.location = (0.0, 0.0, 0.0)
_m = ob_t.modifiers.new('Boolean', 'BOOLEAN')
_m.object = ob_cube
ob_cube.location = (0.0, 0.0, 0.0)
ob_cube.display_type = 'WIRE'
_m = ob_cube.modifiers.new('Mirror', 'MIRROR')
_m.use_axis = (True, True, False)
_m.use_clip = True

# ---- collection membership
col_collection.objects.link(ob_t)
col_collection.objects.link(ob_cube)

# ---- scene / render settings (as saved in the file)
scene.frame_start = 1; scene.frame_end = 250; scene.frame_set(1)
scene.render.engine = 'BLENDER_EEVEE_NEXT'
scene.cycles.sampling_pattern = 'TABULATED_SOBOL'
bpy.context.view_layer.update()

# ---- added for rendering (the .blend has no active camera and no usable light): camera, sun
cam_auto = bpy.data.cameras.new('AutoCamera')
cam_auto.lens = 50.0
cam_auto.sensor_width = 36.0
cam_auto.clip_end = 2462.05
ob_auto_camera = bpy.data.objects.new('AutoCamera', cam_auto)
scene.collection.objects.link(ob_auto_camera)
ob_auto_camera.location = (140.288, -168.346, 116.412)
ob_auto_camera.rotation_euler = (1.09748, -7.21219e-08, 0.694738)
scene.camera = ob_auto_camera
light_auto_sun = bpy.data.lights.new('AutoSun', 'SUN')
light_auto_sun.energy = 3.0
light_auto_sun.angle = 0.0523599
ob_auto_sun = bpy.data.objects.new('AutoSun', light_auto_sun)
scene.collection.objects.link(ob_auto_sun)
ob_auto_sun.rotation_euler = (0.872665, 0.174533, 0.523599)
bpy.context.view_layer.update()
